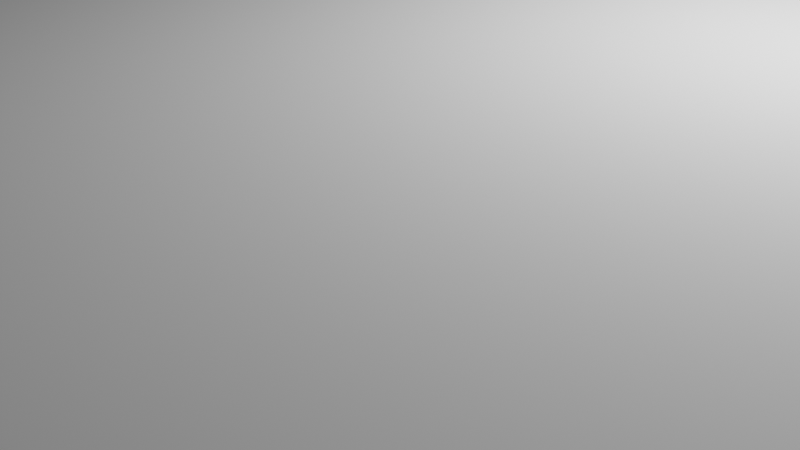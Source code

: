 # Source: plate.blend  (saved by Blender 3.0.42; exported with 4.5.12 LTS)
import bpy
from mathutils import Matrix  # noqa: F401  (used for matrix-valued properties, if any)

bpy.ops.wm.read_factory_settings(use_empty=True)
scene = bpy.context.scene
scene.name = 'Scene'

# ---- collections
col_collection = bpy.data.collections.new('Collection'); scene.collection.children.link(col_collection)

# ---- world
world_world = bpy.data.worlds.new('World'); scene.world = world_world
world_world.use_nodes = True; world_world.node_tree.nodes.clear()
_N = world_world.node_tree.nodes; _L = world_world.node_tree.links
n0 = _N.new('ShaderNodeOutputWorld'); n0.name = 'World Output'; n0.location = (300, 300)
n1 = _N.new('ShaderNodeBackground'); n1.name = 'Background'; n1.location = (10, 300)
n1.inputs[0].default_value = (0.05088, 0.05088, 0.05088, 1.0)
_L.new(n1.outputs[0], n0.inputs[0])
n0.is_active_output = True
world_world.color = (0.05088, 0.05088, 0.05088)
world_world.use_sun_shadow = False
world_world.sun_shadow_jitter_overblur = 0.0

# ---- cameras
cam_camera = bpy.data.cameras.new('Camera')
cam_camera.clip_end = 100.0
cam_camera.ortho_scale = 7.314

# ---- lights
light_light = bpy.data.lights.new('Light', 'POINT')
light_light.transmission_factor = 0.0
light_light.energy = 1000.0
light_light.shadow_soft_size = 0.1
light_light.shadow_maximum_resolution = 0.006
light_light.use_absolute_resolution = True

# ---- meshes
me_cube_003 = bpy.data.meshes.new('Cube.003')
me_cube_003.from_pydata([(-0.8552, -0.8226, -0.7323), (-0.8552, -0.8226, 0.7323), (-0.8552, 0.8226, -0.7323), (-0.8552, 0.8226, 0.7323), (0.8552, -0.8226, -0.7323), (0.8552, -0.8226, 0.7323), (0.8552, 0.8226, -0.7323), (0.8552, 0.8226, 0.7323)], [], [(0, 1, 3, 2), (2, 3, 7, 6), (6, 7, 5, 4), (4, 5, 1, 0), (2, 6, 4, 0), (7, 3, 1, 5)])
_uv = me_cube_003.uv_layers.new(name='UVMap')
_uv.uv.foreach_set('vector', [0.375, 0.0, 0.625, 0.0, 0.625, 0.25, 0.375, 0.25, 0.375, 0.25, 0.625, 0.25, 0.625, 0.5, 0.375, 0.5, 0.375, 0.5, 0.625, 0.5, 0.625, 0.75, 0.375, 0.75, 0.375, 0.75, 0.625, 0.75, 0.625, 1.0, 0.375, 1.0, 0.125, 0.5, 0.375, 0.5, 0.375, 0.75, 0.125, 0.75, 0.625, 0.5, 0.875, 0.5, 0.875, 0.75, 0.625, 0.75])
me_cube_003.use_remesh_fix_poles = True
me_cube_003.use_remesh_preserve_attributes = False
me_cube_003.update()

# ---- objects
ob_light = bpy.data.objects.new('Light', light_light)
ob_camera = bpy.data.objects.new('Camera', cam_camera)
ob_cube = bpy.data.objects.new('Cube', me_cube_003)

# ---- transforms, parenting, visibility, modifiers, constraints
ob_light.location = (4.076, 1.005, 5.904)
ob_light.rotation_euler = (0.6503, 0.05522, 1.866)
ob_light.lock_rotations_4d = False
ob_light.empty_display_type = 'ARROWS'
ob_light.color = (0.0, 0.0, 0.0, 0.0)
ob_light.lineart.crease_threshold = 0.0
ob_camera.location = (7.359, -6.926, 4.958)
ob_camera.rotation_euler = (1.109, 0.0, 0.8149)
ob_camera.lock_rotations_4d = False
ob_camera.empty_display_type = 'ARROWS'
ob_camera.color = (0.0, 0.0, 0.0, 0.0)
ob_camera.display_type = 'WIRE'
ob_camera.lineart.crease_threshold = 0.0
ob_cube.location = (0.0, 0.0, 0.0)
ob_cube.scale = (58.47, 60.78, 3.414)

# ---- collection membership
col_collection.objects.link(ob_light)
col_collection.objects.link(ob_camera)
col_collection.objects.link(ob_cube)

# ---- scene / render settings (as saved in the file)
scene.camera = ob_camera
scene.frame_start = 1; scene.frame_end = 250; scene.frame_set(1)
scene.render.engine = 'BLENDER_EEVEE_NEXT'
scene.cycles.sampling_pattern = 'TABULATED_SOBOL'
scene.cycles.use_light_tree = False
scene.view_settings.view_transform = 'Filmic'
scene.unit_settings.scale_length = 0.001
bpy.context.view_layer.update()
